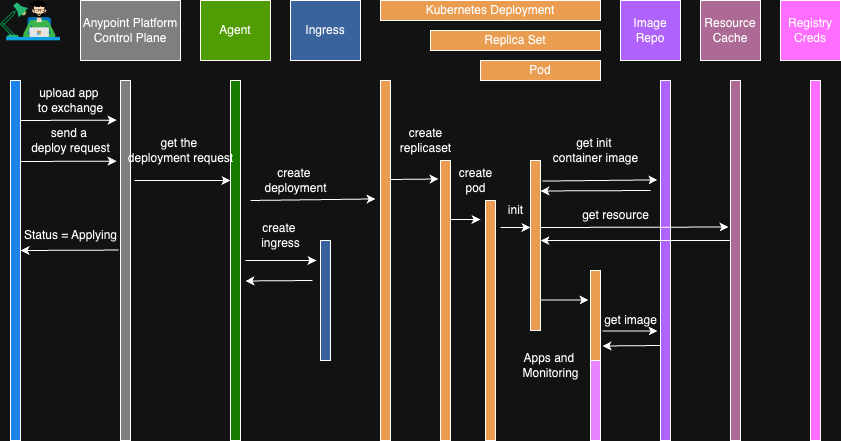

The diagram above was exported from draw.io. Its source (the exported page's mxGraphModel, read from the mxfile embedded in the PNG):
<mxGraphModel dx="946" dy="515" grid="1" gridSize="10" guides="1" tooltips="1" connect="1" arrows="1" fold="1" page="1" pageScale="1" pageWidth="850" pageHeight="1100" math="0" shadow="0">
  <root>
    <mxCell id="0" />
    <mxCell id="1" parent="0" />
    <mxCell id="hjz5P5MiRtkIp9A9BVkY-3" value="" style="endArrow=classic;html=1;rounded=0;exitX=1.2;exitY=0.179;exitDx=0;exitDy=0;exitPerimeter=0;entryX=-0.4;entryY=0.11;entryDx=0;entryDy=0;entryPerimeter=0;" edge="1" parent="1" target="hjz5P5MiRtkIp9A9BVkY-6">
      <mxGeometry width="50" height="50" relative="1" as="geometry">
        <mxPoint x="20" y="200" as="sourcePoint" />
        <mxPoint x="100" y="199" as="targetPoint" />
      </mxGeometry>
    </mxCell>
    <mxCell id="hjz5P5MiRtkIp9A9BVkY-1" value="" style="shape=image;verticalLabelPosition=bottom;labelBackgroundColor=#ffffff;verticalAlign=top;aspect=fixed;imageAspect=0;image=data:image/svg+xml,(base64 omitted: 18096 chars);" vertex="1" parent="1">
      <mxGeometry y="80" width="60" height="40.3" as="geometry" />
    </mxCell>
    <mxCell id="hjz5P5MiRtkIp9A9BVkY-2" value="" style="rounded=0;whiteSpace=wrap;html=1;fillColor=#3399FF;" vertex="1" parent="1">
      <mxGeometry x="10" y="160" width="10" height="360" as="geometry" />
    </mxCell>
    <mxCell id="hjz5P5MiRtkIp9A9BVkY-5" value="Anypoint Platform Control Plane" style="rounded=0;whiteSpace=wrap;html=1;fillColor=#808080;" vertex="1" parent="1">
      <mxGeometry x="80" y="80" width="100" height="60" as="geometry" />
    </mxCell>
    <mxCell id="hjz5P5MiRtkIp9A9BVkY-6" value="" style="rounded=0;whiteSpace=wrap;html=1;fillColor=#808080;" vertex="1" parent="1">
      <mxGeometry x="120" y="160" width="10" height="360" as="geometry" />
    </mxCell>
    <mxCell id="hjz5P5MiRtkIp9A9BVkY-8" value="Agent" style="rounded=0;whiteSpace=wrap;html=1;fillColor=#4D9900;" vertex="1" parent="1">
      <mxGeometry x="200" y="80" width="70" height="60" as="geometry" />
    </mxCell>
    <mxCell id="hjz5P5MiRtkIp9A9BVkY-9" value="Ingress" style="rounded=0;whiteSpace=wrap;html=1;fillColor=#7EA6E0;" vertex="1" parent="1">
      <mxGeometry x="290" y="80" width="70" height="60" as="geometry" />
    </mxCell>
    <mxCell id="hjz5P5MiRtkIp9A9BVkY-10" value="Kubernetes Deployment" style="rounded=0;whiteSpace=wrap;html=1;fillColor=#994C00;" vertex="1" parent="1">
      <mxGeometry x="380" y="80" width="220" height="20" as="geometry" />
    </mxCell>
    <mxCell id="hjz5P5MiRtkIp9A9BVkY-11" value="Image Repo" style="rounded=0;whiteSpace=wrap;html=1;fillColor=#B266FF;" vertex="1" parent="1">
      <mxGeometry x="620" y="80" width="60" height="60" as="geometry" />
    </mxCell>
    <mxCell id="hjz5P5MiRtkIp9A9BVkY-12" value="Resource Cache" style="rounded=0;whiteSpace=wrap;html=1;fillColor=#B5739D;" vertex="1" parent="1">
      <mxGeometry x="700" y="80" width="60" height="60" as="geometry" />
    </mxCell>
    <mxCell id="hjz5P5MiRtkIp9A9BVkY-13" value="Registry Creds" style="rounded=0;whiteSpace=wrap;html=1;fillColor=#FF00FF;" vertex="1" parent="1">
      <mxGeometry x="780" y="80" width="60" height="60" as="geometry" />
    </mxCell>
    <mxCell id="hjz5P5MiRtkIp9A9BVkY-14" value="" style="rounded=0;whiteSpace=wrap;html=1;fillColor=#66CC00;" vertex="1" parent="1">
      <mxGeometry x="230" y="160" width="10" height="360" as="geometry" />
    </mxCell>
    <mxCell id="hjz5P5MiRtkIp9A9BVkY-15" value="" style="rounded=0;whiteSpace=wrap;html=1;fillColor=#7EA6E0;" vertex="1" parent="1">
      <mxGeometry x="320" y="320" width="10" height="120" as="geometry" />
    </mxCell>
    <mxCell id="hjz5P5MiRtkIp9A9BVkY-16" value="Replica Set" style="rounded=0;whiteSpace=wrap;html=1;fillColor=#994C00;" vertex="1" parent="1">
      <mxGeometry x="430" y="110" width="170" height="20" as="geometry" />
    </mxCell>
    <mxCell id="hjz5P5MiRtkIp9A9BVkY-18" value="Pod" style="rounded=0;whiteSpace=wrap;html=1;fillColor=#994C00;" vertex="1" parent="1">
      <mxGeometry x="480" y="140" width="120" height="20" as="geometry" />
    </mxCell>
    <mxCell id="hjz5P5MiRtkIp9A9BVkY-19" value="" style="rounded=0;whiteSpace=wrap;html=1;fillColor=#994C00;" vertex="1" parent="1">
      <mxGeometry x="380" y="160" width="10" height="360" as="geometry" />
    </mxCell>
    <mxCell id="hjz5P5MiRtkIp9A9BVkY-20" value="" style="rounded=0;whiteSpace=wrap;html=1;fillColor=#994C00;" vertex="1" parent="1">
      <mxGeometry x="440" y="240" width="10" height="280" as="geometry" />
    </mxCell>
    <mxCell id="hjz5P5MiRtkIp9A9BVkY-21" value="" style="rounded=0;whiteSpace=wrap;html=1;fillColor=#994C00;" vertex="1" parent="1">
      <mxGeometry x="485" y="280" width="10" height="240" as="geometry" />
    </mxCell>
    <mxCell id="hjz5P5MiRtkIp9A9BVkY-22" value="" style="rounded=0;whiteSpace=wrap;html=1;fillColor=#994C00;" vertex="1" parent="1">
      <mxGeometry x="530" y="240" width="10" height="170" as="geometry" />
    </mxCell>
    <mxCell id="hjz5P5MiRtkIp9A9BVkY-23" value="" style="rounded=0;whiteSpace=wrap;html=1;fillColor=#994C00;" vertex="1" parent="1">
      <mxGeometry x="590" y="350" width="10" height="90" as="geometry" />
    </mxCell>
    <mxCell id="hjz5P5MiRtkIp9A9BVkY-24" value="" style="rounded=0;whiteSpace=wrap;html=1;fillColor=#9933FF;" vertex="1" parent="1">
      <mxGeometry x="590" y="440" width="10" height="80" as="geometry" />
    </mxCell>
    <mxCell id="hjz5P5MiRtkIp9A9BVkY-25" value="" style="rounded=0;whiteSpace=wrap;html=1;fillColor=#B5739D;" vertex="1" parent="1">
      <mxGeometry x="730" y="160" width="10" height="360" as="geometry" />
    </mxCell>
    <mxCell id="hjz5P5MiRtkIp9A9BVkY-26" value="" style="rounded=0;whiteSpace=wrap;html=1;fillColor=#B266FF;" vertex="1" parent="1">
      <mxGeometry x="660" y="160" width="10" height="360" as="geometry" />
    </mxCell>
    <mxCell id="hjz5P5MiRtkIp9A9BVkY-27" value="" style="rounded=0;whiteSpace=wrap;html=1;fillColor=#FF00FF;" vertex="1" parent="1">
      <mxGeometry x="810" y="160" width="10" height="360" as="geometry" />
    </mxCell>
    <mxCell id="hjz5P5MiRtkIp9A9BVkY-28" value="upload app&amp;nbsp;&lt;div&gt;to exchange&lt;/div&gt;" style="text;html=1;align=center;verticalAlign=middle;resizable=0;points=[];autosize=1;strokeColor=none;fillColor=none;" vertex="1" parent="1">
      <mxGeometry x="25" y="160" width="90" height="40" as="geometry" />
    </mxCell>
    <mxCell id="hjz5P5MiRtkIp9A9BVkY-29" value="" style="endArrow=classic;html=1;rounded=0;exitX=1.2;exitY=0.179;exitDx=0;exitDy=0;exitPerimeter=0;entryX=-0.4;entryY=0.224;entryDx=0;entryDy=0;entryPerimeter=0;" edge="1" parent="1" target="hjz5P5MiRtkIp9A9BVkY-6">
      <mxGeometry width="50" height="50" relative="1" as="geometry">
        <mxPoint x="20" y="241" as="sourcePoint" />
        <mxPoint x="100" y="240" as="targetPoint" />
      </mxGeometry>
    </mxCell>
    <mxCell id="hjz5P5MiRtkIp9A9BVkY-30" value="send a&amp;nbsp;&lt;div&gt;deploy request&lt;/div&gt;" style="text;html=1;align=center;verticalAlign=middle;resizable=0;points=[];autosize=1;strokeColor=none;fillColor=none;" vertex="1" parent="1">
      <mxGeometry x="20" y="200" width="100" height="40" as="geometry" />
    </mxCell>
    <mxCell id="hjz5P5MiRtkIp9A9BVkY-31" value="" style="endArrow=classic;html=1;rounded=0;exitX=-0.2;exitY=0.471;exitDx=0;exitDy=0;exitPerimeter=0;" edge="1" parent="1" source="hjz5P5MiRtkIp9A9BVkY-6">
      <mxGeometry width="50" height="50" relative="1" as="geometry">
        <mxPoint x="115" y="330.64" as="sourcePoint" />
        <mxPoint x="20" y="330" as="targetPoint" />
      </mxGeometry>
    </mxCell>
    <mxCell id="hjz5P5MiRtkIp9A9BVkY-32" value="Status = Applying" style="text;html=1;align=center;verticalAlign=middle;resizable=0;points=[];autosize=1;strokeColor=none;fillColor=none;" vertex="1" parent="1">
      <mxGeometry x="10" y="300" width="120" height="30" as="geometry" />
    </mxCell>
    <mxCell id="hjz5P5MiRtkIp9A9BVkY-33" value="" style="endArrow=classic;html=1;rounded=0;exitX=1.2;exitY=0.179;exitDx=0;exitDy=0;exitPerimeter=0;entryX=-0.4;entryY=0.224;entryDx=0;entryDy=0;entryPerimeter=0;" edge="1" parent="1">
      <mxGeometry width="50" height="50" relative="1" as="geometry">
        <mxPoint x="134" y="260" as="sourcePoint" />
        <mxPoint x="230" y="260" as="targetPoint" />
      </mxGeometry>
    </mxCell>
    <mxCell id="hjz5P5MiRtkIp9A9BVkY-34" value="get the&amp;nbsp;&lt;div&gt;deployment request&lt;/div&gt;" style="text;html=1;align=center;verticalAlign=middle;resizable=0;points=[];autosize=1;strokeColor=none;fillColor=none;" vertex="1" parent="1">
      <mxGeometry x="115" y="210" width="130" height="40" as="geometry" />
    </mxCell>
    <mxCell id="hjz5P5MiRtkIp9A9BVkY-35" value="" style="endArrow=classic;html=1;rounded=0;entryX=-0.5;entryY=0.329;entryDx=0;entryDy=0;entryPerimeter=0;" edge="1" parent="1" target="hjz5P5MiRtkIp9A9BVkY-19">
      <mxGeometry width="50" height="50" relative="1" as="geometry">
        <mxPoint x="250" y="280" as="sourcePoint" />
        <mxPoint x="319" y="280" as="targetPoint" />
      </mxGeometry>
    </mxCell>
    <mxCell id="hjz5P5MiRtkIp9A9BVkY-36" value="create&amp;nbsp;&lt;div&gt;deployment&lt;/div&gt;" style="text;html=1;align=center;verticalAlign=middle;resizable=0;points=[];autosize=1;strokeColor=none;fillColor=none;" vertex="1" parent="1">
      <mxGeometry x="250" y="240" width="90" height="40" as="geometry" />
    </mxCell>
    <mxCell id="hjz5P5MiRtkIp9A9BVkY-38" value="" style="endArrow=classic;html=1;rounded=0;entryX=1.3;entryY=0.443;entryDx=0;entryDy=0;entryPerimeter=0;" edge="1" parent="1">
      <mxGeometry width="50" height="50" relative="1" as="geometry">
        <mxPoint x="312" y="360" as="sourcePoint" />
        <mxPoint x="245" y="360.48" as="targetPoint" />
      </mxGeometry>
    </mxCell>
    <mxCell id="hjz5P5MiRtkIp9A9BVkY-39" value="" style="endArrow=classic;html=1;rounded=0;" edge="1" parent="1">
      <mxGeometry width="50" height="50" relative="1" as="geometry">
        <mxPoint x="245" y="340" as="sourcePoint" />
        <mxPoint x="316" y="340" as="targetPoint" />
      </mxGeometry>
    </mxCell>
    <mxCell id="hjz5P5MiRtkIp9A9BVkY-40" value="create&amp;nbsp;&lt;div&gt;ingress&lt;/div&gt;" style="text;html=1;align=center;verticalAlign=middle;resizable=0;points=[];autosize=1;strokeColor=none;fillColor=none;" vertex="1" parent="1">
      <mxGeometry x="250" y="295" width="60" height="40" as="geometry" />
    </mxCell>
    <mxCell id="hjz5P5MiRtkIp9A9BVkY-41" value="" style="endArrow=classic;html=1;rounded=0;entryX=-0.2;entryY=0.066;entryDx=0;entryDy=0;entryPerimeter=0;" edge="1" parent="1" target="hjz5P5MiRtkIp9A9BVkY-20">
      <mxGeometry width="50" height="50" relative="1" as="geometry">
        <mxPoint x="390" y="259" as="sourcePoint" />
        <mxPoint x="420" y="259" as="targetPoint" />
      </mxGeometry>
    </mxCell>
    <mxCell id="hjz5P5MiRtkIp9A9BVkY-42" value="create&lt;div&gt;replicaset&lt;/div&gt;" style="text;html=1;align=center;verticalAlign=middle;resizable=0;points=[];autosize=1;strokeColor=none;fillColor=none;" vertex="1" parent="1">
      <mxGeometry x="390" y="200" width="70" height="40" as="geometry" />
    </mxCell>
    <mxCell id="hjz5P5MiRtkIp9A9BVkY-44" value="" style="endArrow=classic;html=1;rounded=0;" edge="1" parent="1">
      <mxGeometry width="50" height="50" relative="1" as="geometry">
        <mxPoint x="450" y="299" as="sourcePoint" />
        <mxPoint x="480" y="299" as="targetPoint" />
      </mxGeometry>
    </mxCell>
    <mxCell id="hjz5P5MiRtkIp9A9BVkY-45" value="create&lt;div&gt;pod&lt;/div&gt;" style="text;html=1;align=center;verticalAlign=middle;resizable=0;points=[];autosize=1;strokeColor=none;fillColor=none;" vertex="1" parent="1">
      <mxGeometry x="445" y="240" width="60" height="40" as="geometry" />
    </mxCell>
    <mxCell id="hjz5P5MiRtkIp9A9BVkY-46" value="" style="endArrow=classic;html=1;rounded=0;" edge="1" parent="1">
      <mxGeometry width="50" height="50" relative="1" as="geometry">
        <mxPoint x="500" y="307" as="sourcePoint" />
        <mxPoint x="530" y="307" as="targetPoint" />
      </mxGeometry>
    </mxCell>
    <mxCell id="hjz5P5MiRtkIp9A9BVkY-48" value="init" style="text;html=1;align=center;verticalAlign=middle;resizable=0;points=[];autosize=1;strokeColor=none;fillColor=none;" vertex="1" parent="1">
      <mxGeometry x="495" y="275" width="40" height="30" as="geometry" />
    </mxCell>
    <mxCell id="hjz5P5MiRtkIp9A9BVkY-49" value="" style="endArrow=classic;html=1;rounded=0;exitX=1.2;exitY=0.121;exitDx=0;exitDy=0;exitPerimeter=0;entryX=-0.3;entryY=0.276;entryDx=0;entryDy=0;entryPerimeter=0;" edge="1" parent="1" source="hjz5P5MiRtkIp9A9BVkY-22" target="hjz5P5MiRtkIp9A9BVkY-26">
      <mxGeometry width="50" height="50" relative="1" as="geometry">
        <mxPoint x="560" y="259.5" as="sourcePoint" />
        <mxPoint x="650" y="260" as="targetPoint" />
      </mxGeometry>
    </mxCell>
    <mxCell id="hjz5P5MiRtkIp9A9BVkY-50" value="" style="endArrow=classic;html=1;rounded=0;entryX=1.3;entryY=0.443;entryDx=0;entryDy=0;entryPerimeter=0;" edge="1" parent="1">
      <mxGeometry width="50" height="50" relative="1" as="geometry">
        <mxPoint x="650" y="270" as="sourcePoint" />
        <mxPoint x="540" y="270.48" as="targetPoint" />
      </mxGeometry>
    </mxCell>
    <mxCell id="hjz5P5MiRtkIp9A9BVkY-51" value="get init&amp;nbsp;&lt;div&gt;container image&lt;/div&gt;" style="text;html=1;align=center;verticalAlign=middle;resizable=0;points=[];autosize=1;strokeColor=none;fillColor=none;" vertex="1" parent="1">
      <mxGeometry x="540" y="210" width="110" height="40" as="geometry" />
    </mxCell>
    <mxCell id="hjz5P5MiRtkIp9A9BVkY-52" value="" style="endArrow=classic;html=1;rounded=0;exitX=1.2;exitY=0.121;exitDx=0;exitDy=0;exitPerimeter=0;entryX=-0.2;entryY=0.407;entryDx=0;entryDy=0;entryPerimeter=0;" edge="1" parent="1" target="hjz5P5MiRtkIp9A9BVkY-25">
      <mxGeometry width="50" height="50" relative="1" as="geometry">
        <mxPoint x="540" y="307" as="sourcePoint" />
        <mxPoint x="720" y="307" as="targetPoint" />
      </mxGeometry>
    </mxCell>
    <mxCell id="hjz5P5MiRtkIp9A9BVkY-53" value="" style="endArrow=classic;html=1;rounded=0;entryX=1.3;entryY=0.443;entryDx=0;entryDy=0;entryPerimeter=0;exitX=0;exitY=0.458;exitDx=0;exitDy=0;exitPerimeter=0;" edge="1" parent="1">
      <mxGeometry width="50" height="50" relative="1" as="geometry">
        <mxPoint x="730" y="320" as="sourcePoint" />
        <mxPoint x="540" y="320.1" as="targetPoint" />
      </mxGeometry>
    </mxCell>
    <mxCell id="hjz5P5MiRtkIp9A9BVkY-54" value="get resource" style="text;html=1;align=center;verticalAlign=middle;resizable=0;points=[];autosize=1;strokeColor=none;fillColor=none;" vertex="1" parent="1">
      <mxGeometry x="570" y="280" width="90" height="30" as="geometry" />
    </mxCell>
    <mxCell id="hjz5P5MiRtkIp9A9BVkY-56" value="Apps and&amp;nbsp;&lt;div&gt;Monitoring&lt;/div&gt;" style="text;html=1;align=center;verticalAlign=middle;resizable=0;points=[];autosize=1;strokeColor=none;fillColor=none;" vertex="1" parent="1">
      <mxGeometry x="510" y="425" width="80" height="40" as="geometry" />
    </mxCell>
    <mxCell id="hjz5P5MiRtkIp9A9BVkY-58" value="" style="endArrow=classic;html=1;rounded=0;entryX=-0.2;entryY=0.066;entryDx=0;entryDy=0;entryPerimeter=0;exitX=1;exitY=0.821;exitDx=0;exitDy=0;exitPerimeter=0;" edge="1" parent="1" source="hjz5P5MiRtkIp9A9BVkY-22">
      <mxGeometry width="50" height="50" relative="1" as="geometry">
        <mxPoint x="540" y="380.5" as="sourcePoint" />
        <mxPoint x="588" y="379.5" as="targetPoint" />
      </mxGeometry>
    </mxCell>
    <mxCell id="hjz5P5MiRtkIp9A9BVkY-60" value="" style="endArrow=classic;html=1;rounded=0;entryX=-0.3;entryY=0.696;entryDx=0;entryDy=0;entryPerimeter=0;exitX=1;exitY=0.821;exitDx=0;exitDy=0;exitPerimeter=0;" edge="1" parent="1" target="hjz5P5MiRtkIp9A9BVkY-26">
      <mxGeometry width="50" height="50" relative="1" as="geometry">
        <mxPoint x="602" y="410.5" as="sourcePoint" />
        <mxPoint x="650" y="410" as="targetPoint" />
      </mxGeometry>
    </mxCell>
    <mxCell id="hjz5P5MiRtkIp9A9BVkY-61" value="" style="endArrow=classic;html=1;rounded=0;entryX=1.2;entryY=0.839;entryDx=0;entryDy=0;entryPerimeter=0;" edge="1" parent="1" target="hjz5P5MiRtkIp9A9BVkY-23">
      <mxGeometry width="50" height="50" relative="1" as="geometry">
        <mxPoint x="660" y="425" as="sourcePoint" />
        <mxPoint x="595" y="425.48" as="targetPoint" />
      </mxGeometry>
    </mxCell>
    <mxCell id="hjz5P5MiRtkIp9A9BVkY-62" value="get image" style="text;html=1;align=center;verticalAlign=middle;resizable=0;points=[];autosize=1;strokeColor=none;fillColor=none;" vertex="1" parent="1">
      <mxGeometry x="590" y="385" width="80" height="30" as="geometry" />
    </mxCell>
  </root>
</mxGraphModel>